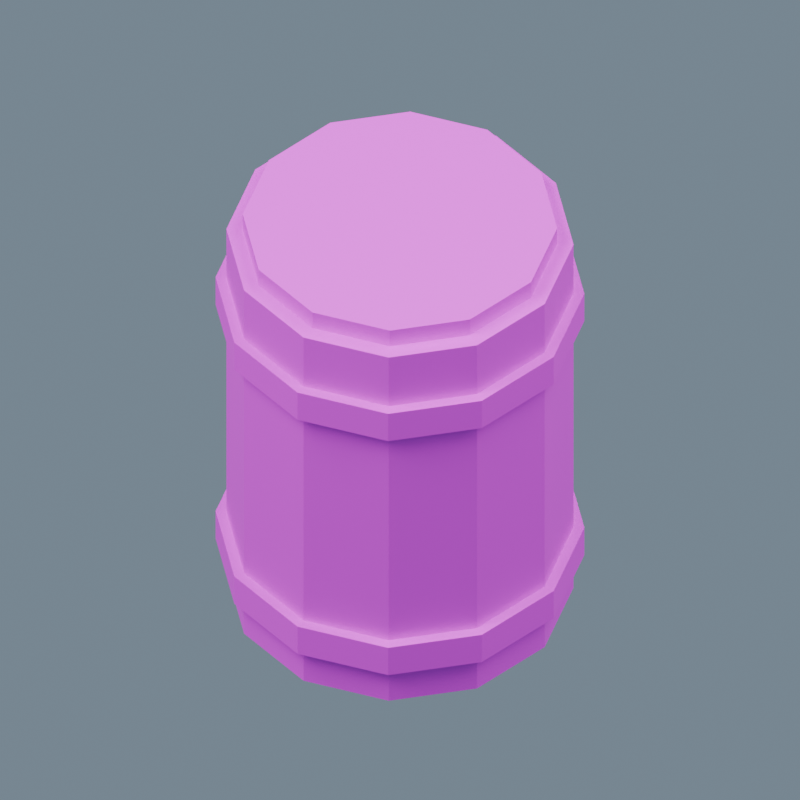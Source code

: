 # Source: Barrel.blend  (saved by Blender 5.2.44; exported with 4.5.12 LTS)
import bpy
from mathutils import Matrix  # noqa: F401  (used for matrix-valued properties, if any)

bpy.ops.wm.read_factory_settings(use_empty=True)
scene = bpy.context.scene
scene.name = 'Barrel_Source'

# ---- collections
col_ow_barrel = bpy.data.collections.new('OW_Barrel'); scene.collection.children.link(col_ow_barrel)

# ---- images (referenced by path relative to the original .blend; pixels are not part of the script)
import os
ASSET_DIR = os.environ.get("B2B_ASSET_DIR", "")  # directory of the original .blend (textures are referenced by path, not embedded)
HERE = os.path.dirname(os.path.abspath(__file__))  # packed textures are extracted next to this script under _unpacked/

def load_image(name, relpath, width, height, colorspace="sRGB"):
    """Load a texture the original file referenced (path relative to the .blend, or extracted next to this script)."""
    p = next((c for c in (os.path.join(HERE, relpath), os.path.join(ASSET_DIR, relpath)) if relpath and os.path.exists(c)), "")
    if p:
        img = bpy.data.images.load(p, check_existing=True)
        img.name = name
    else:  # same state as the original file: an image datablock whose file is absent (Cycles renders it pink)
        img = bpy.data.images.new(name, width, height)
        img.source = "FILE"
        img.filepath = "//" + (relpath or name)
    img.colorspace_settings.name = colorspace
    return img
img_harborpalette = load_image('HarborPalette', 'HarborPalette.png', 1024, 1024, 'sRGB')

# ---- materials (node trees are filled in below, after node groups)
mat_ow_harborpalette = bpy.data.materials.new('OW_HarborPalette')

# ---- material node trees
mat_ow_harborpalette.use_nodes = True; mat_ow_harborpalette.node_tree.nodes.clear()
_N = mat_ow_harborpalette.node_tree.nodes; _L = mat_ow_harborpalette.node_tree.links
n0 = _N.new('ShaderNodeBsdfPrincipled'); n0.name = 'Principled BSDF'; n0.location = (-200, 100)
n0.inputs[2].default_value = 0.68
n0.inputs[10].default_value = 0.005
n1 = _N.new('ShaderNodeOutputMaterial'); n1.name = 'Material Output'; n1.location = (200, 100)
n2 = _N.new('ShaderNodeTexImage'); n2.name = 'Image Texture'; n2.location = (0, 0)
n2.image = img_harborpalette
n2.interpolation = 'Closest'
_L.new(n0.outputs[0], n1.inputs[0])
_L.new(n2.outputs[0], n0.inputs[0])
n1.is_active_output = True

# ---- world
world_studio = bpy.data.worlds.new('Studio'); scene.world = world_studio
world_studio.use_nodes = True; world_studio.node_tree.nodes.clear()
_N = world_studio.node_tree.nodes; _L = world_studio.node_tree.links
n0 = _N.new('ShaderNodeBackground'); n0.name = 'Background'; n0.location = (-200, 100)
n0.inputs[0].default_value = (0.3, 0.4, 0.5, 1.0)
n0.inputs[1].default_value = 0.6
n1 = _N.new('ShaderNodeOutputWorld'); n1.name = 'World Output'; n1.location = (200, 100)
_L.new(n0.outputs[0], n1.inputs[0])
n1.is_active_output = True

# ---- cameras
cam_sourcecamera = bpy.data.cameras.new('SourceCamera')
cam_sourcecamera.type = 'ORTHO'
cam_sourcecamera.ortho_scale = 1.472

# ---- lights
light_key = bpy.data.lights.new('Key', 'AREA')
light_key.energy = 1700.0
light_key.size = 7.0
light_fill = bpy.data.lights.new('Fill', 'AREA')
light_fill.energy = 1000.0
light_fill.size = 8.0

# ---- meshes
me_cone_062 = bpy.data.meshes.new('Cone.062')
me_cone_062.from_pydata([(0.0, 0.32, -0.44), (0.0, 0.32, 0.44), (0.16, 0.2771, -0.44), (0.16, 0.2771, 0.44), (0.2771, 0.16, -0.44), (0.2771, 0.16, 0.44), (0.32, 0.0, -0.44), (0.32, 0.0, 0.44), (0.2771, -0.16, -0.44), (0.2771, -0.16, 0.44), (0.16, -0.2771, -0.44), (0.16, -0.2771, 0.44), (0.0, -0.32, -0.44), (0.0, -0.32, 0.44), (-0.16, -0.2771, -0.44), (-0.16, -0.2771, 0.44), (-0.2771, -0.16, -0.44), (-0.2771, -0.16, 0.44), (-0.32, 0.0, -0.44), (-0.32, 0.0, 0.44), (-0.2771, 0.16, -0.44), (-0.2771, 0.16, 0.44), (-0.16, 0.2771, -0.44), (-0.16, 0.2771, 0.44), (0.0, 0.34, -0.355), (0.0, 0.34, -0.285), (0.17, 0.2944, -0.355), (0.17, 0.2944, -0.285), (0.2944, 0.17, -0.355), (0.2944, 0.17, -0.285), (0.34, 0.0, -0.355), (0.34, 0.0, -0.285), (0.2944, -0.17, -0.355), (0.2944, -0.17, -0.285), (0.17, -0.2944, -0.355), (0.17, -0.2944, -0.285), (0.0, -0.34, -0.355), (0.0, -0.34, -0.285), (-0.17, -0.2944, -0.355), (-0.17, -0.2944, -0.285), (-0.2944, -0.17, -0.355), (-0.2944, -0.17, -0.285), (-0.34, 0.0, -0.355), (-0.34, 0.0, -0.285), (-0.2944, 0.17, -0.355), (-0.2944, 0.17, -0.285), (-0.17, 0.2944, -0.355), (-0.17, 0.2944, -0.285), (0.0, 0.34, 0.245), (0.0, 0.34, 0.315), (0.17, 0.2944, 0.245), (0.17, 0.2944, 0.315), (0.2944, 0.17, 0.245), (0.2944, 0.17, 0.315), (0.34, 0.0, 0.245), (0.34, 0.0, 0.315), (0.2944, -0.17, 0.245), (0.2944, -0.17, 0.315), (0.17, -0.2944, 0.245), (0.17, -0.2944, 0.315), (0.0, -0.34, 0.245), (0.0, -0.34, 0.315), (-0.17, -0.2944, 0.245), (-0.17, -0.2944, 0.315), (-0.2944, -0.17, 0.245), (-0.2944, -0.17, 0.315), (-0.34, 0.0, 0.245), (-0.34, 0.0, 0.315), (-0.2944, 0.17, 0.245), (-0.2944, 0.17, 0.315), (-0.17, 0.2944, 0.245), (-0.17, 0.2944, 0.315), (0.0, 0.29, 0.44), (0.0, 0.29, 0.48), (0.145, 0.2511, 0.44), (0.145, 0.2511, 0.48), (0.2511, 0.145, 0.44), (0.2511, 0.145, 0.48), (0.29, 0.0, 0.44), (0.29, 0.0, 0.48), (0.2511, -0.145, 0.44), (0.2511, -0.145, 0.48), (0.145, -0.2511, 0.44), (0.145, -0.2511, 0.48), (0.0, -0.29, 0.44), (0.0, -0.29, 0.48), (-0.145, -0.2511, 0.44), (-0.145, -0.2511, 0.48), (-0.2511, -0.145, 0.44), (-0.2511, -0.145, 0.48), (-0.29, 0.0, 0.44), (-0.29, 0.0, 0.48), (-0.2511, 0.145, 0.44), (-0.2511, 0.145, 0.48), (-0.145, 0.2511, 0.44), (-0.145, 0.2511, 0.48)], [], [(0, 1, 3, 2), (2, 3, 5, 4), (4, 5, 7, 6), (6, 7, 9, 8), (8, 9, 11, 10), (10, 11, 13, 12), (12, 13, 15, 14), (14, 15, 17, 16), (16, 17, 19, 18), (18, 19, 21, 20), (3, 1, 23, 21, 19, 17, 15, 13, 11, 9, 7, 5), (20, 21, 23, 22), (22, 23, 1, 0), (0, 2, 4, 6, 8, 10, 12, 14, 16, 18, 20, 22), (24, 25, 27, 26), (26, 27, 29, 28), (28, 29, 31, 30), (30, 31, 33, 32), (32, 33, 35, 34), (34, 35, 37, 36), (36, 37, 39, 38), (38, 39, 41, 40), (40, 41, 43, 42), (42, 43, 45, 44), (27, 25, 47, 45, 43, 41, 39, 37, 35, 33, 31, 29), (44, 45, 47, 46), (46, 47, 25, 24), (24, 26, 28, 30, 32, 34, 36, 38, 40, 42, 44, 46), (48, 49, 51, 50), (50, 51, 53, 52), (52, 53, 55, 54), (54, 55, 57, 56), (56, 57, 59, 58), (58, 59, 61, 60), (60, 61, 63, 62), (62, 63, 65, 64), (64, 65, 67, 66), (66, 67, 69, 68), (51, 49, 71, 69, 67, 65, 63, 61, 59, 57, 55, 53), (68, 69, 71, 70), (70, 71, 49, 48), (48, 50, 52, 54, 56, 58, 60, 62, 64, 66, 68, 70), (72, 73, 75, 74), (74, 75, 77, 76), (76, 77, 79, 78), (78, 79, 81, 80), (80, 81, 83, 82), (82, 83, 85, 84), (84, 85, 87, 86), (86, 87, 89, 88), (88, 89, 91, 90), (90, 91, 93, 92), (75, 73, 95, 93, 91, 89, 87, 85, 83, 81, 79, 77), (92, 93, 95, 94), (94, 95, 73, 72), (72, 74, 76, 78, 80, 82, 84, 86, 88, 90, 92, 94)])
_uv = me_cone_062.uv_layers.new(name='PaletteUV')
_uv.uv.foreach_set('vector', [0.4375, 0.375, 0.4375, 0.375, 0.4375, 0.375, 0.4375, 0.375, 0.4375, 0.375, 0.4375, 0.375, 0.4375, 0.375, 0.4375, 0.375, 0.4375, 0.375, 0.4375, 0.375, 0.4375, 0.375, 0.4375, 0.375, 0.4375, 0.375, 0.4375, 0.375, 0.4375, 0.375, 0.4375, 0.375, 0.4375, 0.375, 0.4375, 0.375, 0.4375, 0.375, 0.4375, 0.375, 0.4375, 0.375, 0.4375, 0.375, 0.4375, 0.375, 0.4375, 0.375, 0.4375, 0.375, 0.4375, 0.375, 0.4375, 0.375, 0.4375, 0.375, 0.4375, 0.375, 0.4375, 0.375, 0.4375, 0.375, 0.4375, 0.375, 0.4375, 0.375, 0.4375, 0.375, 0.4375, 0.375, 0.4375, 0.375, 0.4375, 0.375, 0.4375, 0.375, 0.4375, 0.375, 0.4375, 0.375, 0.4375, 0.375, 0.4375, 0.375, 0.4375, 0.375, 0.4375, 0.375, 0.4375, 0.375, 0.4375, 0.375, 0.4375, 0.375, 0.4375, 0.375, 0.4375, 0.375, 0.4375, 0.375, 0.4375, 0.375, 0.4375, 0.375, 0.4375, 0.375, 0.4375, 0.375, 0.4375, 0.375, 0.4375, 0.375, 0.4375, 0.375, 0.4375, 0.375, 0.4375, 0.375, 0.4375, 0.375, 0.4375, 0.375, 0.4375, 0.375, 0.4375, 0.375, 0.4375, 0.375, 0.4375, 0.375, 0.4375, 0.375, 0.4375, 0.375, 0.4375, 0.375, 0.4375, 0.375, 0.4375, 0.375, 0.4375, 0.375, 0.4375, 0.375, 0.1875, 0.375, 0.1875, 0.375, 0.1875, 0.375, 0.1875, 0.375, 0.1875, 0.375, 0.1875, 0.375, 0.1875, 0.375, 0.1875, 0.375, 0.1875, 0.375, 0.1875, 0.375, 0.1875, 0.375, 0.1875, 0.375, 0.1875, 0.375, 0.1875, 0.375, 0.1875, 0.375, 0.1875, 0.375, 0.1875, 0.375, 0.1875, 0.375, 0.1875, 0.375, 0.1875, 0.375, 0.1875, 0.375, 0.1875, 0.375, 0.1875, 0.375, 0.1875, 0.375, 0.1875, 0.375, 0.1875, 0.375, 0.1875, 0.375, 0.1875, 0.375, 0.1875, 0.375, 0.1875, 0.375, 0.1875, 0.375, 0.1875, 0.375, 0.1875, 0.375, 0.1875, 0.375, 0.1875, 0.375, 0.1875, 0.375, 0.1875, 0.375, 0.1875, 0.375, 0.1875, 0.375, 0.1875, 0.375, 0.1875, 0.375, 0.1875, 0.375, 0.1875, 0.375, 0.1875, 0.375, 0.1875, 0.375, 0.1875, 0.375, 0.1875, 0.375, 0.1875, 0.375, 0.1875, 0.375, 0.1875, 0.375, 0.1875, 0.375, 0.1875, 0.375, 0.1875, 0.375, 0.1875, 0.375, 0.1875, 0.375, 0.1875, 0.375, 0.1875, 0.375, 0.1875, 0.375, 0.1875, 0.375, 0.1875, 0.375, 0.1875, 0.375, 0.1875, 0.375, 0.1875, 0.375, 0.1875, 0.375, 0.1875, 0.375, 0.1875, 0.375, 0.1875, 0.375, 0.1875, 0.375, 0.1875, 0.375, 0.1875, 0.375, 0.1875, 0.375, 0.1875, 0.375, 0.1875, 0.375, 0.1875, 0.375, 0.1875, 0.375, 0.1875, 0.375, 0.1875, 0.375, 0.1875, 0.375, 0.1875, 0.375, 0.1875, 0.375, 0.1875, 0.375, 0.1875, 0.375, 0.1875, 0.375, 0.1875, 0.375, 0.1875, 0.375, 0.1875, 0.375, 0.1875, 0.375, 0.1875, 0.375, 0.1875, 0.375, 0.1875, 0.375, 0.1875, 0.375, 0.1875, 0.375, 0.1875, 0.375, 0.1875, 0.375, 0.1875, 0.375, 0.1875, 0.375, 0.1875, 0.375, 0.1875, 0.375, 0.1875, 0.375, 0.1875, 0.375, 0.1875, 0.375, 0.1875, 0.375, 0.1875, 0.375, 0.1875, 0.375, 0.1875, 0.375, 0.1875, 0.375, 0.1875, 0.375, 0.1875, 0.375, 0.1875, 0.375, 0.1875, 0.375, 0.1875, 0.375, 0.1875, 0.375, 0.1875, 0.375, 0.1875, 0.375, 0.1875, 0.375, 0.1875, 0.375, 0.1875, 0.375, 0.1875, 0.375, 0.1875, 0.375, 0.1875, 0.375, 0.1875, 0.375, 0.1875, 0.375, 0.1875, 0.375, 0.1875, 0.375, 0.1875, 0.375, 0.1875, 0.375, 0.1875, 0.375, 0.1875, 0.375, 0.1875, 0.375, 0.1875, 0.375, 0.1875, 0.375, 0.1875, 0.375, 0.1875, 0.375, 0.1875, 0.375, 0.1875, 0.375, 0.1875, 0.375, 0.1875, 0.375, 0.1875, 0.375, 0.1875, 0.375, 0.1875, 0.375, 0.1875, 0.375, 0.1875, 0.375, 0.1875, 0.375, 0.1875, 0.375, 0.0625, 0.125, 0.0625, 0.125, 0.0625, 0.125, 0.0625, 0.125, 0.0625, 0.125, 0.0625, 0.125, 0.0625, 0.125, 0.0625, 0.125, 0.0625, 0.125, 0.0625, 0.125, 0.0625, 0.125, 0.0625, 0.125, 0.0625, 0.125, 0.0625, 0.125, 0.0625, 0.125, 0.0625, 0.125, 0.0625, 0.125, 0.0625, 0.125, 0.0625, 0.125, 0.0625, 0.125, 0.0625, 0.125, 0.0625, 0.125, 0.0625, 0.125, 0.0625, 0.125, 0.0625, 0.125, 0.0625, 0.125, 0.0625, 0.125, 0.0625, 0.125, 0.0625, 0.125, 0.0625, 0.125, 0.0625, 0.125, 0.0625, 0.125, 0.0625, 0.125, 0.0625, 0.125, 0.0625, 0.125, 0.0625, 0.125, 0.0625, 0.125, 0.0625, 0.125, 0.0625, 0.125, 0.0625, 0.125, 0.0625, 0.125, 0.0625, 0.125, 0.0625, 0.125, 0.0625, 0.125, 0.0625, 0.125, 0.0625, 0.125, 0.0625, 0.125, 0.0625, 0.125, 0.0625, 0.125, 0.0625, 0.125, 0.0625, 0.125, 0.0625, 0.125, 0.0625, 0.125, 0.0625, 0.125, 0.0625, 0.125, 0.0625, 0.125, 0.0625, 0.125, 0.0625, 0.125, 0.0625, 0.125, 0.0625, 0.125, 0.0625, 0.125, 0.0625, 0.125, 0.0625, 0.125, 0.0625, 0.125, 0.0625, 0.125, 0.0625, 0.125, 0.0625, 0.125, 0.0625, 0.125, 0.0625, 0.125, 0.0625, 0.125, 0.0625, 0.125, 0.0625, 0.125])
me_cone_062.materials.append(mat_ow_harborpalette)
me_cone_062.update()

# ---- objects
ob_sourcecamera = bpy.data.objects.new('SourceCamera', cam_sourcecamera)
ob_key = bpy.data.objects.new('Key', light_key)
ob_fill = bpy.data.objects.new('Fill', light_fill)
ob_barrel = bpy.data.objects.new('Barrel', None)
ob_barrel_static = bpy.data.objects.new('Barrel_Static', me_cone_062)

# ---- transforms, parenting, visibility, modifiers, constraints
ob_sourcecamera.location = (8.0, -12.0, 14.46)
ob_sourcecamera.rotation_euler = (0.8003, -1.699e-08, 0.588)
ob_key.location = (-4.0, -6.0, 10.46)
ob_key.rotation_euler = (0.6248, 1.791e-08, -0.588)
ob_fill.location = (5.0, 2.0, 8.46)
ob_fill.rotation_euler = (0.5925, 5.951e-08, 1.951)
ob_barrel.location = (0.0, 0.0, 0.0)
ob_barrel_static.parent = ob_barrel
ob_barrel_static.location = (0.0, 0.0, 0.44)

# ---- collection membership
scene.collection.objects.link(ob_sourcecamera)
scene.collection.objects.link(ob_key)
scene.collection.objects.link(ob_fill)
col_ow_barrel.objects.link(ob_barrel)
col_ow_barrel.objects.link(ob_barrel_static)

# ---- scene / render settings (as saved in the file)
scene.camera = ob_sourcecamera
scene.frame_start = 1; scene.frame_end = 121; scene.frame_set(1)
scene.render.engine = 'BLENDER_EEVEE_NEXT'
scene.render.resolution_x = 384
scene.render.resolution_y = 384
scene.render.fps = 30
scene.render.film_transparent = True
scene.render.bake_bias = 0.0
scene.render.bake_samples = 0
scene.render.compositor_device = 'GPU'
scene.eevee.use_volume_custom_range = False
scene.eevee.fast_gi_thickness_near = 0.1
scene.eevee.fast_gi_thickness_far = 0.0
scene.eevee.ray_tracing_options.screen_trace_thickness = 0.1
bpy.context.view_layer.update()
